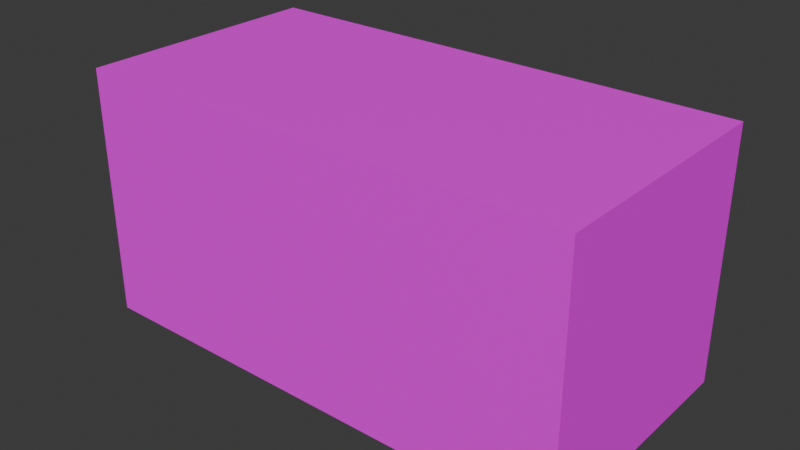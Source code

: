 # Source: BottleLiqourStack01.blend  (saved by Blender 4.0.36; exported with 4.5.12 LTS)
import bpy
from mathutils import Matrix  # noqa: F401  (used for matrix-valued properties, if any)

bpy.ops.wm.read_factory_settings(use_empty=True)
scene = bpy.context.scene
scene.name = 'Scene'

# ---- collections
col_collection = bpy.data.collections.new('Collection'); scene.collection.children.link(col_collection)

# ---- images (referenced by path relative to the original .blend; pixels are not part of the script)
import os
ASSET_DIR = os.environ.get("B2B_ASSET_DIR", "")  # directory of the original .blend (textures are referenced by path, not embedded)
HERE = os.path.dirname(os.path.abspath(__file__))  # packed textures are extracted next to this script under _unpacked/

def load_image(name, relpath, width, height, colorspace="sRGB"):
    """Load a texture the original file referenced (path relative to the .blend, or extracted next to this script)."""
    p = next((c for c in (os.path.join(HERE, relpath), os.path.join(ASSET_DIR, relpath)) if relpath and os.path.exists(c)), "")
    if p:
        img = bpy.data.images.load(p, check_existing=True)
        img.name = name
    else:  # same state as the original file: an image datablock whose file is absent (Cycles renders it pink)
        img = bpy.data.images.new(name, width, height)
        img.source = "FILE"
        img.filepath = "//" + (relpath or name)
    img.colorspace_settings.name = colorspace
    return img
img_glasbottle01_a_png_001 = load_image('GlasBottle01_a.png.001', 'GlasBottle01_a.png', 1024, 1024, 'sRGB')
img_glasbottle01top_a_png_001 = load_image('GlasBottle01Top_a.png.001', 'GlasBottle01Top_a.png', 1024, 1024, 'sRGB')

# ---- materials (node trees are filled in below, after node groups)
mat_sides = bpy.data.materials.new('Sides')
mat_sides.alpha_threshold = 0.0
mat_sides.use_transparent_shadow = False
mat_sides.roughness = 0.5
mat_sides.line_color = (0.0, 0.0, 0.0, 1.0)
mat_top = bpy.data.materials.new('Top')
mat_top.use_transparent_shadow = False

# ---- material node trees
mat_sides.use_nodes = True; mat_sides.node_tree.nodes.clear()
_N = mat_sides.node_tree.nodes; _L = mat_sides.node_tree.links
n0 = _N.new('ShaderNodeOutputMaterial'); n0.name = 'Material Output'; n0.location = (300, 300)
n1 = _N.new('ShaderNodeBsdfPrincipled'); n1.name = 'Principled BSDF'; n1.location = (10, 300)
n1.inputs[3].default_value = 1.45
n1.inputs[13].default_value = 0.25
n2 = _N.new('ShaderNodeTexImage'); n2.name = 'Image Texture'; n2.location = (-280, 280)
n2.image = img_glasbottle01_a_png_001
n2.interpolation = 'Closest'
_L.new(n1.outputs[0], n0.inputs[0])
_L.new(n2.outputs[0], n1.inputs[0])
n0.is_active_output = True
mat_top.use_nodes = True; mat_top.node_tree.nodes.clear()
_N = mat_top.node_tree.nodes; _L = mat_top.node_tree.links
n0 = _N.new('ShaderNodeBsdfPrincipled'); n0.name = 'Principled BSDF'; n0.location = (10, 300)
n0.inputs[3].default_value = 1.45
n0.inputs[13].default_value = 0.25
n1 = _N.new('ShaderNodeOutputMaterial'); n1.name = 'Material Output'; n1.location = (300, 300)
n2 = _N.new('ShaderNodeTexImage'); n2.name = 'Image Texture'; n2.location = (-280, 280)
n2.image = img_glasbottle01top_a_png_001
n2.interpolation = 'Closest'
_L.new(n0.outputs[0], n1.inputs[0])
_L.new(n2.outputs[0], n0.inputs[0])
n1.is_active_output = True

# ---- world
world_world = bpy.data.worlds.new('World'); scene.world = world_world
world_world.use_nodes = True; world_world.node_tree.nodes.clear()
_N = world_world.node_tree.nodes; _L = world_world.node_tree.links
n0 = _N.new('ShaderNodeOutputWorld'); n0.name = 'World Output'; n0.location = (300, 300)
n1 = _N.new('ShaderNodeBackground'); n1.name = 'Background'; n1.location = (10, 300)
n1.inputs[0].default_value = (0.05088, 0.05088, 0.05088, 1.0)
_L.new(n1.outputs[0], n0.inputs[0])
n0.is_active_output = True
world_world.color = (0.05088, 0.05088, 0.05088)
world_world.use_sun_shadow = False
world_world.sun_shadow_jitter_overblur = 0.0

# ---- meshes
me_cube = bpy.data.meshes.new('Cube')
me_cube.from_pydata([(0.5, -0.25, 0.0), (-0.5, 0.25, 0.0), (-0.5, -0.25, 0.5), (-0.5, -0.25, 0.0), (0.5, 0.25, 0.0), (-0.5, 0.25, 0.5), (0.5, -0.25, 0.5), (0.5, 0.25, 0.5)], [], [(0, 6, 2, 3), (3, 2, 5, 1), (0, 6, 7, 4), (1, 5, 7, 4), (7, 5, 2, 6)])
me_cube.polygons.foreach_set('material_index', [0, 0, 0, 0, 1])
_uv = me_cube.uv_layers.new(name='UVMap')
_uv.uv.foreach_set('vector', [-2.059, 0.5, -2.059, 1.0, 4.0, 1.0, 4.0, 0.5, 2.0, 0.5, 2.0, 1.0, -1.0, 1.0, -1.0, 0.5, 2.0, 0.5, 2.0, 1.0, -1.0, 1.0, -1.0, 0.5, 4.0, 0.5, 4.0, 1.0, -2.059, 1.0, -2.059, 0.5, -2.118, -1.0, 3.941, -1.0, 3.941, 2.0, -2.118, 2.0])
me_cube.materials.append(mat_sides)
me_cube.materials.append(mat_top)
me_cube.use_mirror_vertex_groups = False
me_cube.update()

# ---- objects
ob_bottleliqourstack01 = bpy.data.objects.new('BottleLiqourStack01', me_cube)

# ---- transforms, parenting, visibility, modifiers, constraints
ob_bottleliqourstack01.location = (0.0, 0.0, 0.0)
ob_bottleliqourstack01.lock_rotations_4d = False
ob_bottleliqourstack01.empty_display_type = 'ARROWS'
ob_bottleliqourstack01.lineart.crease_threshold = 0.0

# ---- collection membership
col_collection.objects.link(ob_bottleliqourstack01)

# ---- scene / render settings (as saved in the file)
scene.frame_start = 1; scene.frame_end = 250; scene.frame_set(1)
scene.render.engine = 'BLENDER_EEVEE_NEXT'
scene.cycles.sampling_pattern = 'TABULATED_SOBOL'
bpy.context.view_layer.update()

# ---- added for rendering (the .blend has no active camera and no usable light): camera, sun
cam_auto = bpy.data.cameras.new('AutoCamera')
cam_auto.lens = 50.0
cam_auto.sensor_width = 36.0
cam_auto.clip_end = 1000.0
ob_auto_camera = bpy.data.objects.new('AutoCamera', cam_auto)
scene.collection.objects.link(ob_auto_camera)
ob_auto_camera.location = (1.13316, -1.3598, 1.15653)
ob_auto_camera.rotation_euler = (1.09748, -7.21219e-08, 0.694738)
scene.camera = ob_auto_camera
light_auto_sun = bpy.data.lights.new('AutoSun', 'SUN')
light_auto_sun.energy = 3.0
light_auto_sun.angle = 0.0523599
ob_auto_sun = bpy.data.objects.new('AutoSun', light_auto_sun)
scene.collection.objects.link(ob_auto_sun)
ob_auto_sun.rotation_euler = (0.872665, 0.174533, 0.523599)
bpy.context.view_layer.update()
